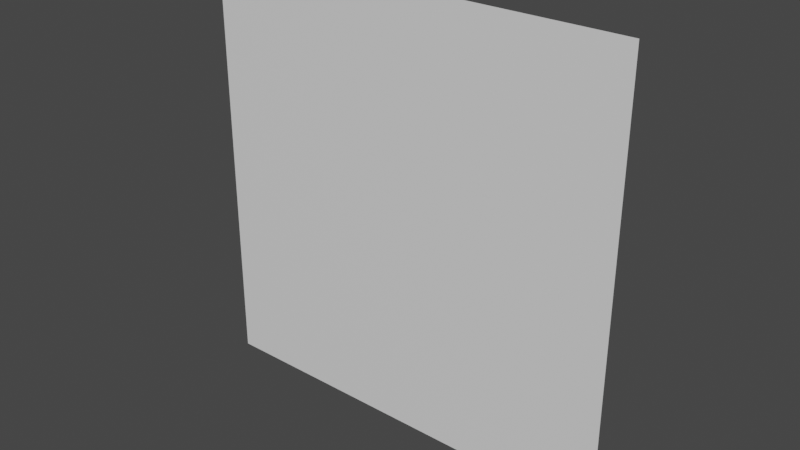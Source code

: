 # Source: grav_flare.blend  (saved by Blender 3.0.42; exported with 4.5.12 LTS)
import bpy
from mathutils import Matrix  # noqa: F401  (used for matrix-valued properties, if any)

bpy.ops.wm.read_factory_settings(use_empty=True)
scene = bpy.context.scene
scene.name = 'Scene'

# ---- collections
col_collection = bpy.data.collections.new('Collection'); scene.collection.children.link(col_collection)

# ---- materials (node trees are filled in below, after node groups)
mat_grav_flare = bpy.data.materials.new('grav_flare')
mat_grav_flare.alpha_threshold = 0.0
mat_grav_flare.use_transparent_shadow = False
mat_grav_flare.line_color = (0.0, 0.0, 0.0, 1.0)

# ---- material node trees
mat_grav_flare.use_nodes = True; mat_grav_flare.node_tree.nodes.clear()
_N = mat_grav_flare.node_tree.nodes; _L = mat_grav_flare.node_tree.links
n0 = _N.new('ShaderNodeOutputMaterial'); n0.name = 'Material Output'; n0.location = (300, 300)
n1 = _N.new('ShaderNodeBsdfPrincipled'); n1.name = 'Principled BSDF'; n1.location = (10, 300)
n1.distribution = 'GGX'
n1.subsurface_method = 'RANDOM_WALK_SKIN'
n1.inputs[2].default_value = 0.4
n1.inputs[3].default_value = 1.45
n1.inputs[27].default_value = (0.0, 0.0, 0.0, 1.0)
n1.inputs[28].default_value = 1.0
_L.new(n1.outputs[0], n0.inputs[0])
n0.is_active_output = True

# ---- world
world_world = bpy.data.worlds.new('World'); scene.world = world_world
world_world.use_nodes = True; world_world.node_tree.nodes.clear()
_N = world_world.node_tree.nodes; _L = world_world.node_tree.links
n0 = _N.new('ShaderNodeOutputWorld'); n0.name = 'World Output'; n0.location = (300, 300)
n1 = _N.new('ShaderNodeBackground'); n1.name = 'Background'; n1.location = (10, 300)
n1.inputs[0].default_value = (0.05088, 0.05088, 0.05088, 1.0)
_L.new(n1.outputs[0], n0.inputs[0])
n0.is_active_output = True
world_world.color = (0.05088, 0.05088, 0.05088)
world_world.use_sun_shadow = False
world_world.sun_shadow_jitter_overblur = 0.0

# ---- meshes
me_plane = bpy.data.meshes.new('Plane')
me_plane.from_pydata([(-1.0, 0.0, -1.0), (1.0, 0.0, -1.0), (-1.0, 0.0, 1.0), (1.0, 0.0, 1.0)], [], [(1, 3, 2, 0)])
_uv = me_plane.uv_layers.new(name='UVMap')
_uv.uv.foreach_set('vector', [0.5, 0.5, 0.5, 1.0, 0.0, 1.0, 0.0, 0.5])
me_plane.materials.append(mat_grav_flare)
me_plane.use_remesh_fix_poles = True
me_plane.use_remesh_preserve_attributes = False
me_plane.update()

# ---- objects
ob_plane = bpy.data.objects.new('Plane', me_plane)

# ---- transforms, parenting, visibility, modifiers, constraints
ob_plane.location = (0.0, 0.0, 0.0)

# ---- collection membership
col_collection.objects.link(ob_plane)

# ---- scene / render settings (as saved in the file)
scene.frame_start = 1; scene.frame_end = 250; scene.frame_set(1)
scene.render.engine = 'BLENDER_EEVEE_NEXT'
scene.cycles.sampling_pattern = 'TABULATED_SOBOL'
scene.cycles.use_light_tree = False
scene.view_settings.view_transform = 'Filmic'
bpy.context.view_layer.update()

# ---- added for rendering (the .blend has no active camera and no usable light): camera, sun
cam_auto = bpy.data.cameras.new('AutoCamera')
cam_auto.lens = 50.0
cam_auto.sensor_width = 36.0
cam_auto.clip_end = 1000.0
ob_auto_camera = bpy.data.objects.new('AutoCamera', cam_auto)
scene.collection.objects.link(ob_auto_camera)
ob_auto_camera.location = (2.61693, -3.14032, 2.09354)
ob_auto_camera.rotation_euler = (1.09748, -7.21219e-08, 0.694738)
scene.camera = ob_auto_camera
light_auto_sun = bpy.data.lights.new('AutoSun', 'SUN')
light_auto_sun.energy = 3.0
light_auto_sun.angle = 0.0523599
ob_auto_sun = bpy.data.objects.new('AutoSun', light_auto_sun)
scene.collection.objects.link(ob_auto_sun)
ob_auto_sun.rotation_euler = (0.872665, 0.174533, 0.523599)
bpy.context.view_layer.update()
